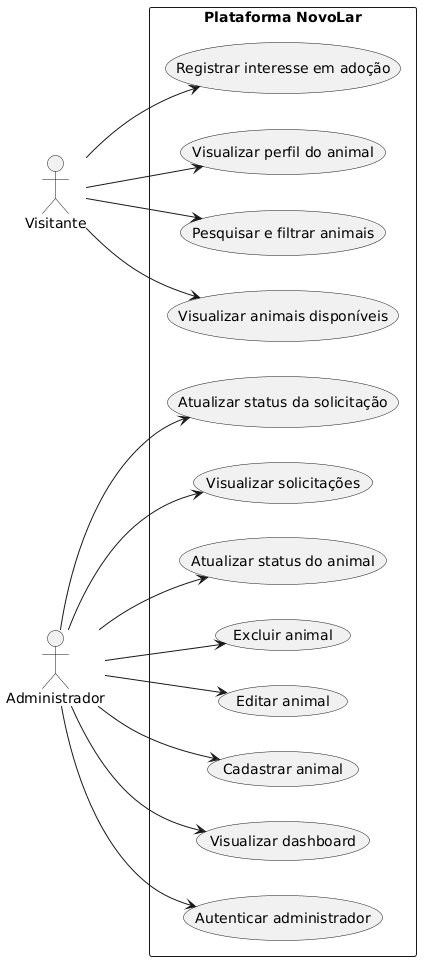

The diagram above was rendered by PlantUML. Its source (embedded in the PNG):
@startuml
left to right direction

actor "Visitante" as Visitor
actor "Administrador" as Admin

rectangle "Plataforma NovoLar" {

    usecase "Visualizar animais disponíveis" as UC01
    usecase "Pesquisar e filtrar animais" as UC02
    usecase "Visualizar perfil do animal" as UC03
    usecase "Registrar interesse em adoção" as UC04

    usecase "Autenticar administrador" as UC05
    usecase "Visualizar dashboard" as UC06

    usecase "Cadastrar animal" as UC07
    usecase "Editar animal" as UC08
    usecase "Excluir animal" as UC09
    usecase "Atualizar status do animal" as UC10

    usecase "Visualizar solicitações" as UC11
    usecase "Atualizar status da solicitação" as UC12
}

Visitor --> UC01
Visitor --> UC02
Visitor --> UC03
Visitor --> UC04

Admin --> UC05
Admin --> UC06
Admin --> UC07
Admin --> UC08
Admin --> UC09
Admin --> UC10
Admin --> UC11
Admin --> UC12
@enduml